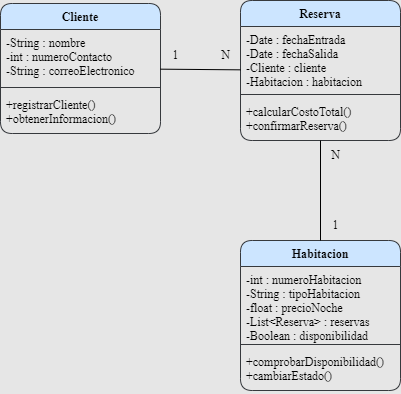

The diagram above was exported from draw.io. Its source (the exported page's mxGraphModel, read from the mxfile embedded in the PNG):
<mxGraphModel dx="233" dy="563" grid="1" gridSize="10" guides="1" tooltips="1" connect="1" arrows="1" fold="1" page="1" pageScale="1" pageWidth="827" pageHeight="1169" background="#E6E6E6" math="0" shadow="0">
  <root>
    <mxCell id="0" />
    <mxCell id="1" parent="0" />
    <mxCell id="2" value="Habitacion" style="swimlane;fontStyle=1;align=center;verticalAlign=top;childLayout=stackLayout;horizontal=1;startSize=26;horizontalStack=0;resizeParent=1;resizeParentMax=0;resizeLast=0;collapsible=1;marginBottom=0;fontFamily=Times New Roman;fillColor=#cce5ff;strokeColor=#36393d;rounded=1;" parent="1" vertex="1">
      <mxGeometry x="400" y="440" width="160" height="150" as="geometry" />
    </mxCell>
    <mxCell id="3" value="-int : numeroHabitacion&#10;-String : tipoHabitacion&#10;-float : precioNoche&#10;-List&lt;Reserva&gt; : reservas&#10;-Boolean : disponibilidad" style="text;strokeColor=none;fillColor=none;align=left;verticalAlign=top;spacingLeft=4;spacingRight=4;overflow=hidden;rotatable=0;points=[[0,0.5],[1,0.5]];portConstraint=eastwest;fontFamily=Times New Roman;rounded=1;" parent="2" vertex="1">
      <mxGeometry y="26" width="160" height="74" as="geometry" />
    </mxCell>
    <mxCell id="4" value="" style="line;strokeWidth=1;fillColor=none;align=left;verticalAlign=middle;spacingTop=-1;spacingLeft=3;spacingRight=3;rotatable=0;labelPosition=right;points=[];portConstraint=eastwest;strokeColor=inherit;fontFamily=Times New Roman;rounded=1;" parent="2" vertex="1">
      <mxGeometry y="100" width="160" height="8" as="geometry" />
    </mxCell>
    <mxCell id="5" value="+comprobarDisponibilidad()&#10;+cambiarEstado()" style="text;strokeColor=none;fillColor=none;align=left;verticalAlign=top;spacingLeft=4;spacingRight=4;overflow=hidden;rotatable=0;points=[[0,0.5],[1,0.5]];portConstraint=eastwest;fontFamily=Times New Roman;rounded=1;" parent="2" vertex="1">
      <mxGeometry y="108" width="160" height="42" as="geometry" />
    </mxCell>
    <mxCell id="6" value="Cliente" style="swimlane;fontStyle=1;align=center;verticalAlign=top;childLayout=stackLayout;horizontal=1;startSize=26;horizontalStack=0;resizeParent=1;resizeParentMax=0;resizeLast=0;collapsible=1;marginBottom=0;fontFamily=Times New Roman;fillColor=#cce5ff;strokeColor=#36393d;rounded=1;" parent="1" vertex="1">
      <mxGeometry x="160" y="203" width="160" height="130" as="geometry" />
    </mxCell>
    <mxCell id="7" value="-String : nombre&#10;-int : numeroContacto&#10;-String : correoElectronico" style="text;strokeColor=none;fillColor=none;align=left;verticalAlign=top;spacingLeft=4;spacingRight=4;overflow=hidden;rotatable=0;points=[[0,0.5],[1,0.5]];portConstraint=eastwest;fontFamily=Times New Roman;rounded=1;" parent="6" vertex="1">
      <mxGeometry y="26" width="160" height="54" as="geometry" />
    </mxCell>
    <mxCell id="8" value="" style="line;strokeWidth=1;fillColor=none;align=left;verticalAlign=middle;spacingTop=-1;spacingLeft=3;spacingRight=3;rotatable=0;labelPosition=right;points=[];portConstraint=eastwest;strokeColor=inherit;fontFamily=Times New Roman;rounded=1;" parent="6" vertex="1">
      <mxGeometry y="80" width="160" height="8" as="geometry" />
    </mxCell>
    <mxCell id="9" value="+registrarCliente()&#10;+obtenerInformacion()" style="text;strokeColor=none;fillColor=none;align=left;verticalAlign=top;spacingLeft=4;spacingRight=4;overflow=hidden;rotatable=0;points=[[0,0.5],[1,0.5]];portConstraint=eastwest;fontFamily=Times New Roman;rounded=1;" parent="6" vertex="1">
      <mxGeometry y="88" width="160" height="42" as="geometry" />
    </mxCell>
    <mxCell id="10" value="Reserva" style="swimlane;fontStyle=1;align=center;verticalAlign=top;childLayout=stackLayout;horizontal=1;startSize=26;horizontalStack=0;resizeParent=1;resizeParentMax=0;resizeLast=0;collapsible=1;marginBottom=0;fontFamily=Times New Roman;fillColor=#cce5ff;strokeColor=#36393d;rounded=1;" parent="1" vertex="1">
      <mxGeometry x="400" y="200" width="160" height="140" as="geometry" />
    </mxCell>
    <mxCell id="11" value="-Date : fechaEntrada&#10;-Date : fechaSalida&#10;-Cliente : cliente&#10;-Habitacion : habitacion" style="text;strokeColor=none;fillColor=none;align=left;verticalAlign=top;spacingLeft=4;spacingRight=4;overflow=hidden;rotatable=0;points=[[0,0.5],[1,0.5]];portConstraint=eastwest;fontFamily=Times New Roman;rounded=1;" parent="10" vertex="1">
      <mxGeometry y="26" width="160" height="64" as="geometry" />
    </mxCell>
    <mxCell id="12" value="" style="line;strokeWidth=1;fillColor=none;align=left;verticalAlign=middle;spacingTop=-1;spacingLeft=3;spacingRight=3;rotatable=0;labelPosition=right;points=[];portConstraint=eastwest;strokeColor=inherit;fontFamily=Times New Roman;rounded=1;" parent="10" vertex="1">
      <mxGeometry y="90" width="160" height="8" as="geometry" />
    </mxCell>
    <mxCell id="13" value="+calcularCostoTotal()&#10;+confirmarReserva()" style="text;strokeColor=none;fillColor=none;align=left;verticalAlign=top;spacingLeft=4;spacingRight=4;overflow=hidden;rotatable=0;points=[[0,0.5],[1,0.5]];portConstraint=eastwest;fontFamily=Times New Roman;rounded=1;" parent="10" vertex="1">
      <mxGeometry y="98" width="160" height="42" as="geometry" />
    </mxCell>
    <mxCell id="16" style="edgeStyle=none;html=1;endArrow=none;endFill=0;fontFamily=Times New Roman;startArrow=none;startFill=0;" parent="1" source="10" target="2" edge="1">
      <mxGeometry relative="1" as="geometry" />
    </mxCell>
    <mxCell id="17" value="1" style="text;html=1;align=center;verticalAlign=middle;resizable=0;points=[];autosize=1;strokeColor=none;fillColor=none;fontFamily=Times New Roman;rounded=1;" parent="1" vertex="1">
      <mxGeometry x="320" y="240" width="30" height="30" as="geometry" />
    </mxCell>
    <mxCell id="18" value="N" style="text;html=1;align=center;verticalAlign=middle;resizable=0;points=[];autosize=1;strokeColor=none;fillColor=none;fontFamily=Times New Roman;rounded=1;" parent="1" vertex="1">
      <mxGeometry x="370" y="240" width="30" height="30" as="geometry" />
    </mxCell>
    <mxCell id="19" value="N" style="text;html=1;align=center;verticalAlign=middle;resizable=0;points=[];autosize=1;strokeColor=none;fillColor=none;fontFamily=Times New Roman;rounded=1;" parent="1" vertex="1">
      <mxGeometry x="480" y="340" width="30" height="30" as="geometry" />
    </mxCell>
    <mxCell id="20" value="1" style="text;html=1;align=center;verticalAlign=middle;resizable=0;points=[];autosize=1;strokeColor=none;fillColor=none;fontFamily=Times New Roman;rounded=1;" parent="1" vertex="1">
      <mxGeometry x="480" y="410" width="30" height="30" as="geometry" />
    </mxCell>
    <mxCell id="22" style="edgeStyle=none;html=1;endArrow=none;endFill=0;" parent="1" source="6" target="10" edge="1">
      <mxGeometry relative="1" as="geometry" />
    </mxCell>
  </root>
</mxGraphModel>